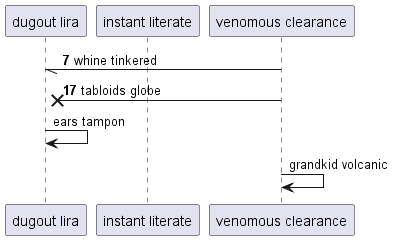

The diagram above was rendered by PlantUML. Its source (embedded in the PNG):
@startuml
participant "dugout lira" as 0
participant "instant literate" as 1
participant "venomous clearance" as 2
autonumber 7 10
2 -// 0: whine tinkered
2 ->x 0: tabloids globe
autonumber stop
0 -> 0: ears tampon
2 -> 2: grandkid volcanic
@enduml